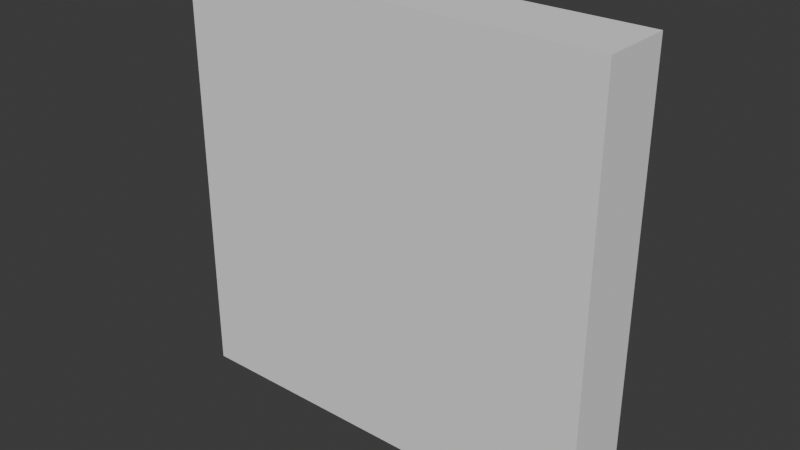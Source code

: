 # Source: wall.blend  (saved by Blender 4.5.90; exported with 4.5.12 LTS)
import bpy
from mathutils import Matrix  # noqa: F401  (used for matrix-valued properties, if any)

bpy.ops.wm.read_factory_settings(use_empty=True)
scene = bpy.context.scene
scene.name = 'Scene'

# ---- collections
col_collection = bpy.data.collections.new('Collection'); scene.collection.children.link(col_collection)

# ---- world
world_world = bpy.data.worlds.new('World'); scene.world = world_world
world_world.use_nodes = True; world_world.node_tree.nodes.clear()
_N = world_world.node_tree.nodes; _L = world_world.node_tree.links
n0 = _N.new('ShaderNodeOutputWorld'); n0.name = 'World Output'; n0.location = (200, 100)
n1 = _N.new('ShaderNodeBackground'); n1.name = 'Background'; n1.location = (-200, 100)
n1.inputs[0].default_value = (0.05088, 0.05088, 0.05088, 1.0)
_L.new(n1.outputs[0], n0.inputs[0])
n0.is_active_output = True
world_world.color = (0.05088, 0.05088, 0.05088)
world_world.sun_shadow_jitter_overblur = 0.0

# ---- meshes
me_cube_001 = bpy.data.meshes.new('Cube.001')
me_cube_001.from_pydata([(-2.52, 1.836e-08, 0.42), (-2.52, 4.992, 0.42), (-2.52, -1.836e-08, -0.42), (-2.52, 4.992, -0.42), (2.52, 1.836e-08, 0.42), (2.52, 4.992, 0.42), (2.52, -1.836e-08, -0.42), (2.52, 4.992, -0.42)], [], [(0, 1, 3, 2), (2, 3, 7, 6), (6, 7, 5, 4), (4, 5, 1, 0), (2, 6, 4, 0), (7, 3, 1, 5)])
_uv = me_cube_001.uv_layers.new(name='UVMap')
_uv.uv.foreach_set('vector', [0.0, 1.0, 0.0, 0.6176, 0.1029, 0.6176, 0.1029, 1.0, 0.3824, 0.6176, 2.349e-08, 0.6176, 7.012e-08, 5.294e-15, 0.3824, 2.887e-08, 0.1029, 1.0, 0.1029, 0.6176, 0.2059, 0.6176, 0.2059, 1.0, 0.7647, 0.6176, 0.3824, 0.6176, 0.3824, -6.195e-09, 0.7647, 2.267e-08, 0.8676, -4.618e-09, 0.8676, 0.6176, 0.7647, 0.6176, 0.7647, -1.239e-08, 0.9706, 3.154e-09, 0.9706, 0.6176, 0.8676, 0.6176, 0.8676, -4.618e-09])
me_cube_001.update()

# ---- objects
ob_cube = bpy.data.objects.new('Cube', me_cube_001)

# ---- transforms, parenting, visibility, modifiers, constraints
ob_cube.location = (0.0, 0.0, 0.0)
ob_cube.rotation_euler = (1.571, 0.0, 0.0)

# ---- collection membership
col_collection.objects.link(ob_cube)

# ---- scene / render settings (as saved in the file)
scene.frame_start = 1; scene.frame_end = 250; scene.frame_set(1)
scene.render.engine = 'BLENDER_EEVEE_NEXT'
bpy.context.view_layer.update()

# ---- added for rendering (the .blend has no active camera and no usable light): camera, sun
cam_auto = bpy.data.cameras.new('AutoCamera')
cam_auto.lens = 50.0
cam_auto.sensor_width = 36.0
cam_auto.clip_end = 1000.0
ob_auto_camera = bpy.data.objects.new('AutoCamera', cam_auto)
scene.collection.objects.link(ob_auto_camera)
ob_auto_camera.location = (6.60919, -7.93103, 7.78335)
ob_auto_camera.rotation_euler = (1.09748, -7.21219e-08, 0.694738)
scene.camera = ob_auto_camera
light_auto_sun = bpy.data.lights.new('AutoSun', 'SUN')
light_auto_sun.energy = 3.0
light_auto_sun.angle = 0.0523599
ob_auto_sun = bpy.data.objects.new('AutoSun', light_auto_sun)
scene.collection.objects.link(ob_auto_sun)
ob_auto_sun.rotation_euler = (0.872665, 0.174533, 0.523599)
bpy.context.view_layer.update()
